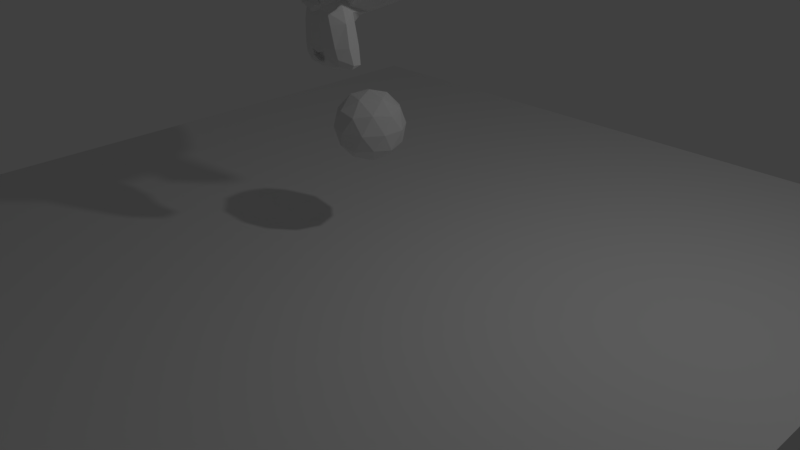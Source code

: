 # Source: Collision.blend  (saved by Blender 2.79.5; exported with 4.5.12 LTS)
import bpy
from mathutils import Matrix  # noqa: F401  (used for matrix-valued properties, if any)

bpy.ops.wm.read_factory_settings(use_empty=True)
scene = bpy.context.scene
scene.name = 'Scene'

# ---- collections
col_collection_1 = bpy.data.collections.new('Collection 1'); scene.collection.children.link(col_collection_1)

# ---- materials (node trees are filled in below, after node groups)
mat_material = bpy.data.materials.new('Material')
mat_material.alpha_threshold = 0.0
mat_material.use_transparent_shadow = False
mat_material.roughness = 0.5
mat_material.line_color = (0.0, 0.0, 0.0, 1.0)

# ---- material node trees

# ---- world
world_world = bpy.data.worlds.new('World'); scene.world = world_world
world_world.color = (0.05088, 0.05088, 0.05088)
world_world.use_sun_shadow = False
world_world.sun_shadow_jitter_overblur = 0.0

# ---- cameras
cam_camera = bpy.data.cameras.new('Camera')
cam_camera.clip_end = 100.0
cam_camera.lens = 35.0
cam_camera.sensor_width = 32.0
cam_camera.sensor_height = 18.0
cam_camera.ortho_scale = 7.314
cam_camera.dof.focus_distance = 0.0
cam_camera.dof.aperture_fstop = 128.0

# ---- lights
light_lamp = bpy.data.lights.new('Lamp', 'POINT')
light_lamp.transmission_factor = 0.0
light_lamp.cutoff_distance = 30.0
light_lamp.energy = 100.0
light_lamp.shadow_buffer_clip_start = 1.001
light_lamp.shadow_soft_size = 0.1
light_lamp.shadow_maximum_resolution = 0.006
light_lamp.use_absolute_resolution = True

# ---- meshes
me_icosphere = bpy.data.meshes.new('Icosphere')
me_icosphere.from_pydata([(0.0, 0.0, -1.0), (0.7236, -0.5257, -0.4472), (-0.2764, -0.8506, -0.4472), (-0.8944, 0.0, -0.4472), (-0.2764, 0.8506, -0.4472), (0.7236, 0.5257, -0.4472), (0.2764, -0.8506, 0.4472), (-0.7236, -0.5257, 0.4472), (-0.7236, 0.5257, 0.4472), (0.2764, 0.8506, 0.4472), (0.8944, 0.0, 0.4472), (0.0, 0.0, 1.0), (-0.1625, -0.5, -0.8507), (0.4253, -0.309, -0.8507), (0.2629, -0.809, -0.5257), (0.8506, 0.0, -0.5257), (0.4253, 0.309, -0.8507), (-0.5257, 0.0, -0.8507), (-0.6882, -0.5, -0.5257), (-0.1625, 0.5, -0.8507), (-0.6882, 0.5, -0.5257), (0.2629, 0.809, -0.5257), (0.9511, -0.309, 0.0), (0.9511, 0.309, 0.0), (0.0, -1.0, 0.0), (0.5878, -0.809, 0.0), (-0.9511, -0.309, 0.0), (-0.5878, -0.809, 0.0), (-0.5878, 0.809, 0.0), (-0.9511, 0.309, 0.0), (0.5878, 0.809, 0.0), (0.0, 1.0, 0.0), (0.6882, -0.5, 0.5257), (-0.2629, -0.809, 0.5257), (-0.8506, 0.0, 0.5257), (-0.2629, 0.809, 0.5257), (0.6882, 0.5, 0.5257), (0.1625, -0.5, 0.8507), (0.5257, 0.0, 0.8507), (-0.4253, -0.309, 0.8507), (-0.4253, 0.309, 0.8507), (0.1625, 0.5, 0.8507)], [], [(0, 13, 12), (1, 13, 15), (0, 12, 17), (0, 17, 19), (0, 19, 16), (1, 15, 22), (2, 14, 24), (3, 18, 26), (4, 20, 28), (5, 21, 30), (1, 22, 25), (2, 24, 27), (3, 26, 29), (4, 28, 31), (5, 30, 23), (6, 32, 37), (7, 33, 39), (8, 34, 40), (9, 35, 41), (10, 36, 38), (38, 41, 11), (38, 36, 41), (36, 9, 41), (41, 40, 11), (41, 35, 40), (35, 8, 40), (40, 39, 11), (40, 34, 39), (34, 7, 39), (39, 37, 11), (39, 33, 37), (33, 6, 37), (37, 38, 11), (37, 32, 38), (32, 10, 38), (23, 36, 10), (23, 30, 36), (30, 9, 36), (31, 35, 9), (31, 28, 35), (28, 8, 35), (29, 34, 8), (29, 26, 34), (26, 7, 34), (27, 33, 7), (27, 24, 33), (24, 6, 33), (25, 32, 6), (25, 22, 32), (22, 10, 32), (30, 31, 9), (30, 21, 31), (21, 4, 31), (28, 29, 8), (28, 20, 29), (20, 3, 29), (26, 27, 7), (26, 18, 27), (18, 2, 27), (24, 25, 6), (24, 14, 25), (14, 1, 25), (22, 23, 10), (22, 15, 23), (15, 5, 23), (16, 21, 5), (16, 19, 21), (19, 4, 21), (19, 20, 4), (19, 17, 20), (17, 3, 20), (17, 18, 3), (17, 12, 18), (12, 2, 18), (15, 16, 5), (15, 13, 16), (13, 0, 16), (12, 14, 2), (12, 13, 14), (13, 1, 14)])
me_icosphere.use_remesh_preserve_volume = False
me_icosphere.use_remesh_preserve_attributes = False
me_icosphere.use_mirror_vertex_groups = False
me_icosphere.update()
me_cube = bpy.data.meshes.new('Cube')
me_cube.from_pydata([(-5.406, -5.406, 0.2642), (-5.406, 5.406, 0.2642), (5.406, -5.406, 0.2642), (5.406, 5.406, 0.2642), (-5.406, -5.406, -0.1385), (-5.406, 5.406, -0.1385), (5.406, -5.406, -0.1385), (5.406, 5.406, -0.1385)], [], [(1, 2, 3), (4, 2, 0), (5, 0, 1), (7, 1, 3), (6, 3, 2), (7, 4, 5), (1, 0, 2), (4, 6, 2), (5, 4, 0), (7, 5, 1), (6, 7, 3), (7, 6, 4)])
me_cube.use_remesh_preserve_volume = False
me_cube.use_remesh_preserve_attributes = False
me_cube.use_mirror_vertex_groups = False
me_cube.update()
me_suzanne_004 = bpy.data.meshes.new('Suzanne.004')
me_suzanne_004.from_pydata([(-0.3486, -0.8034, 0.3672), (-0.4051, -0.7919, 0.355), (-0.45, -0.783, 0.3172), (-0.4717, -0.7788, 0.2616), (-0.4652, -0.7803, 0.202), (-0.4337, -0.7868, 0.1538), (-0.3839, -0.797, 0.125), (-0.3287, -0.8082, 0.1244), (-0.2779, -0.8184, 0.1496), (-0.2452, -0.8249, 0.1965), (-0.2355, -0.8267, 0.2535), (-0.2538, -0.8228, 0.3089), (-0.2944, -0.8144, 0.3505), (-0.3518, -0.781, 0.3583), (-0.4029, -0.7708, 0.3463), (-0.4431, -0.7634, 0.3108), (-0.462, -0.7608, 0.2598), (-0.4549, -0.7635, 0.2057), (-0.425, -0.7706, 0.1622), (-0.3791, -0.7805, 0.1377), (-0.3286, -0.7908, 0.1383), (-0.2832, -0.7995, 0.1627), (-0.2542, -0.8045, 0.2062), (-0.2473, -0.8047, 0.2583), (-0.2645, -0.8, 0.3082), (-0.3025, -0.7914, 0.345), (-0.3516, -0.8281, 0.2422), (-0.2031, -0.5625, -0.1875), (-0.3125, -0.5703, -0.4375), (-0.3516, -0.5703, -0.6953), (-0.3672, -0.5312, -0.8906), (-0.3281, -0.5234, -0.9453), (-0.1797, -0.5547, -0.9688), (-0.4375, -0.5312, -0.1406), (-0.6328, -0.5391, -0.03906), (-0.8281, -0.4453, 0.1484), (-0.8594, -0.5938, 0.4297), (-0.7109, -0.625, 0.4844), (-0.4922, -0.6875, 0.6016), (-0.3203, -0.7344, 0.7578), (-0.1562, -0.7578, 0.7188), (-0.0625, -0.75, 0.4922), (-0.1641, -0.7734, 0.4141), (-0.125, -0.7656, 0.3047), (-0.2031, -0.7422, 0.09375), (-0.375, -0.7031, 0.01562), (-0.4922, -0.6719, 0.0625), (-0.625, -0.6484, 0.1875), (-0.6406, -0.6484, 0.2969), (-0.6016, -0.6641, 0.375), (-0.4297, -0.7188, 0.4375), (-0.25, -0.7578, 0.4688), (-0.1094, -0.7344, -0.7188), (-0.1172, -0.7109, -0.8359), (-0.0625, -0.6953, -0.8828), (-0.1016, -0.7422, -0.1484), (-0.125, -0.75, -0.2266), (-0.08594, -0.7422, -0.2891), (-0.3984, -0.6719, -0.04688), (-0.6172, -0.625, 0.05469), (-0.7266, -0.6016, 0.2031), (-0.7422, -0.6562, 0.375), (-0.6875, -0.7266, 0.4141), (-0.4375, -0.7969, 0.5469), (-0.3125, -0.8359, 0.6406), (-0.2031, -0.8516, 0.6172), (-0.1016, -0.8438, 0.4297), (-0.125, -0.8125, -0.1016), (-0.2109, -0.7109, -0.4453), (-0.25, -0.6875, -0.7031), (-0.2656, -0.6641, -0.8203), (-0.2344, -0.6328, -0.9141), (-0.1641, -0.6328, -0.9297), (-0.3281, -0.7422, 0.4766), (-0.1641, -0.75, 0.1406), (-0.1328, -0.7578, 0.2109), (-0.1172, -0.7344, -0.6875), (-0.07812, -0.75, -0.4453), (-0.09375, -0.7812, -0.2734), (-0.1328, -0.7969, -0.2266), (-0.1094, -0.7812, -0.1328), (-0.03906, -0.7812, -0.125), (-0.04688, -0.8125, -0.1484), (-0.09375, -0.8125, -0.1562), (-0.1094, -0.8281, -0.2266), (-0.07812, -0.8047, -0.25), (-0.2578, -0.5547, -0.3125), (-0.1641, -0.7109, -0.2422), (-0.1797, -0.7109, -0.3125), (-0.2344, -0.5547, -0.25), (-0.04688, -0.6875, -0.8672), (-0.09375, -0.7109, -0.8203), (-0.09375, -0.7266, -0.7422), (-0.09375, -0.6641, -0.75), (-0.09375, -0.6406, -0.8125), (-0.04688, -0.6328, -0.8516), (-0.1719, -0.7812, 0.2188), (-0.1875, -0.7734, 0.1562), (-0.3359, -0.7578, 0.4297), (-0.2734, -0.7734, 0.4219), (-0.4219, -0.7734, 0.3984), (-0.5625, -0.6953, 0.3516), (-0.5859, -0.6875, 0.2891), (-0.5781, -0.6797, 0.1953), (-0.4766, -0.7188, 0.1016), (-0.3738, -0.7357, 0.06321), (-0.2256, -0.7697, 0.1104), (-0.1797, -0.7812, 0.2969), (-0.2109, -0.7812, 0.375), (-0.2344, -0.7578, 0.3594), (-0.1953, -0.7578, 0.2969), (-0.2363, -0.7578, 0.1168), (-0.3746, -0.7266, 0.07695), (-0.4609, -0.7031, 0.1172), (-0.5469, -0.6719, 0.2109), (-0.5547, -0.6719, 0.2812), (-0.5312, -0.6797, 0.3359), (-0.4141, -0.75, 0.3906), (-0.2812, -0.7656, 0.3984), (-0.3359, -0.75, 0.4062), (-0.2031, -0.75, 0.1719), (-0.1953, -0.75, 0.2266), (-0.1094, -0.6094, 0.4609), (-0.1953, -0.6172, 0.6641), (-0.3359, -0.5938, 0.6875), (-0.4844, -0.5547, 0.5547), (-0.6797, -0.4922, 0.4531), (-0.7969, -0.4609, 0.4062), (-0.7734, -0.375, 0.1641), (-0.6016, -0.4141, 0.0), (-0.4375, -0.4688, -0.09375), (-0.8516, -0.05469, 0.2344), (-0.8594, 0.04688, 0.3203), (-0.7734, 0.4375, 0.2656), (-0.4609, 0.7031, 0.4375), (-0.7344, -0.07031, -0.04688), (-0.5938, 0.1641, -0.125), (-0.6406, 0.4297, -0.007812), (-0.3359, 0.6641, 0.05469), (-0.2344, -0.4062, -0.3516), (-0.1797, -0.2578, -0.4141), (-0.2891, -0.3828, -0.7109), (-0.25, -0.3906, -0.5), (-0.3281, -0.3984, -0.9141), (-0.1406, -0.3672, -0.7578), (-0.125, -0.3594, -0.5391), (-0.1641, -0.4375, -0.9453), (-0.2188, -0.4297, -0.2812), (-0.2109, -0.4688, -0.2266), (-0.2031, -0.5, -0.1719), (-0.2109, -0.1641, -0.3906), (-0.2969, 0.2656, -0.3125), (-0.3438, 0.5391, -0.1484), (-0.4531, 0.3828, 0.8672), (-0.4531, 0.07031, 0.9297), (-0.4531, -0.2344, 0.8516), (-0.4609, -0.4297, 0.5234), (-0.7266, -0.3359, 0.4062), (-0.6328, -0.2812, 0.4531), (-0.6406, -0.05469, 0.7031), (-0.7969, -0.125, 0.5625), (-0.7969, 0.1172, 0.6172), (-0.6406, 0.1953, 0.75), (-0.6406, 0.4453, 0.6797), (-0.7969, 0.3594, 0.5391), (-0.6172, 0.5859, 0.3281), (-0.4844, 0.5469, 0.02344), (-0.8203, 0.2031, 0.3281), (-0.4062, -0.1484, -0.1719), (-0.4297, 0.2109, -0.1953), (-0.8906, 0.2344, 0.4062), (-0.7734, 0.125, -0.1406), (-1.039, 0.3281, -0.1016), (-1.281, 0.4297, 0.05469), (-1.352, 0.4219, 0.3203), (-1.234, 0.4219, 0.5078), (-1.023, 0.3125, 0.4766), (-1.016, 0.2891, 0.4141), (-1.188, 0.3906, 0.4375), (-1.266, 0.4062, 0.2891), (-1.211, 0.4062, 0.07812), (-1.031, 0.3047, -0.03906), (-0.8281, 0.1328, -0.07031), (-0.9219, 0.2188, 0.3594), (-0.9453, 0.2891, 0.3047), (-0.8828, 0.2109, -0.02344), (-1.039, 0.3672, 0.0), (-1.188, 0.4453, 0.09375), (-1.234, 0.4453, 0.25), (-1.172, 0.4375, 0.3594), (-1.023, 0.3594, 0.3438), (-0.8438, 0.2109, 0.2891), (-0.8359, 0.2734, 0.1719), (-0.7578, 0.2734, 0.09375), (-0.8203, 0.2734, 0.08594), (-0.8438, 0.2734, 0.01562), (-0.8125, 0.2734, -0.01562), (-0.7266, 0.07031, 0.0), (-0.7188, 0.1719, -0.02344), (-0.7188, 0.1875, 0.03906), (-0.7969, 0.2109, 0.2031), (-0.8906, 0.2656, 0.2422), (-0.8906, 0.3203, 0.2344), (-0.8125, 0.3203, -0.01562), (-0.8516, 0.3203, 0.01562), (-0.8281, 0.3203, 0.07812), (-0.7656, 0.3203, 0.09375), (-0.8438, 0.3203, 0.1719), (-1.039, 0.4141, 0.3281), (-1.188, 0.4844, 0.3438), (-1.258, 0.4922, 0.2422), (-1.211, 0.4844, 0.08594), (-1.047, 0.4219, 0.0), (-0.8828, 0.2656, -0.01562), (-0.9531, 0.3438, 0.2891), (-0.8906, 0.3281, 0.1094), (-0.9375, 0.3359, 0.0625), (-1.0, 0.3672, 0.125), (-0.9609, 0.3516, 0.1719), (-1.016, 0.375, 0.2344), (-1.055, 0.3828, 0.1875), (-1.109, 0.3906, 0.2109), (-1.086, 0.3906, 0.2734), (-1.023, 0.4844, 0.4375), (-1.25, 0.5469, 0.4688), (-1.367, 0.5, 0.2969), (-1.312, 0.5312, 0.05469), (-1.039, 0.4922, -0.08594), (-0.7891, 0.3281, -0.125), (-0.8594, 0.3828, 0.3828), (-0.2306, -0.7615, 0.3619), (-0.28, -0.7669, 0.4022), (-0.3359, -0.7512, 0.41), (-0.4153, -0.7537, 0.3919), (-0.5362, -0.6822, 0.3384), (-0.5597, -0.6744, 0.2825), (-0.5518, -0.6731, 0.2085), (-0.4634, -0.7056, 0.1147), (-0.3746, -0.729, 0.07322), (-0.2338, -0.7615, 0.1143), (-0.2006, -0.7537, 0.1694), (-0.1928, -0.7615, 0.2969), (-0.1916, -0.755, 0.2253), (-0.4117, -0.7539, 0.3839), (-0.5196, -0.6917, 0.3314), (-0.5422, -0.6844, 0.2756), (-0.5319, -0.6855, 0.2065), (-0.4525, -0.7136, 0.1217), (-0.3712, -0.7345, 0.08377), (-0.247, -0.7634, 0.1193), (-0.2134, -0.7568, 0.1707), (-0.2038, -0.758, 0.223), (-0.2021, -0.7635, 0.2889), (-0.2374, -0.7646, 0.3491), (-0.2829, -0.7702, 0.3896), (-0.3357, -0.7545, 0.3985), (0.3486, -0.8034, 0.3672), (0.4051, -0.7919, 0.355), (0.45, -0.783, 0.3172), (0.4717, -0.7788, 0.2616), (0.4652, -0.7803, 0.202), (0.4337, -0.7868, 0.1538), (0.3839, -0.797, 0.125), (0.3287, -0.8082, 0.1244), (0.2779, -0.8184, 0.1496), (0.2452, -0.8249, 0.1965), (0.2355, -0.8267, 0.2535), (0.2538, -0.8228, 0.3089), (0.2944, -0.8144, 0.3505), (0.3518, -0.781, 0.3583), (0.4029, -0.7708, 0.3463), (0.4431, -0.7634, 0.3108), (0.462, -0.7608, 0.2598), (0.4549, -0.7635, 0.2057), (0.425, -0.7706, 0.1622), (0.3791, -0.7805, 0.1377), (0.3286, -0.7908, 0.1383), (0.2832, -0.7995, 0.1627), (0.2542, -0.8045, 0.2062), (0.2473, -0.8047, 0.2583), (0.2645, -0.8, 0.3082), (0.3025, -0.7914, 0.345), (0.3516, -0.8281, 0.2422), (0.0, -0.7422, 0.4297), (0.0, -0.8203, 0.3516), (0.0, -0.7344, -0.6797), (0.0, -0.7812, -0.3203), (0.0, -0.7969, -0.1875), (0.0, -0.7188, -0.7734), (0.0, -0.6016, 0.4062), (0.0, -0.5703, 0.5703), (0.0, 0.5469, 0.8984), (0.0, 0.8516, 0.5625), (0.0, 0.8281, 0.07031), (0.0, 0.3516, -0.3828), (0.2031, -0.5625, -0.1875), (0.3125, -0.5703, -0.4375), (0.3516, -0.5703, -0.6953), (0.3672, -0.5312, -0.8906), (0.3281, -0.5234, -0.9453), (0.1797, -0.5547, -0.9688), (0.0, -0.5781, -0.9844), (0.4375, -0.5312, -0.1406), (0.6328, -0.5391, -0.03906), (0.8281, -0.4453, 0.1484), (0.8594, -0.5938, 0.4297), (0.7109, -0.625, 0.4844), (0.4922, -0.6875, 0.6016), (0.3203, -0.7344, 0.7578), (0.1562, -0.7578, 0.7188), (0.0625, -0.75, 0.4922), (0.1641, -0.7734, 0.4141), (0.125, -0.7656, 0.3047), (0.2031, -0.7422, 0.09375), (0.375, -0.7031, 0.01562), (0.4922, -0.6719, 0.0625), (0.625, -0.6484, 0.1875), (0.6406, -0.6484, 0.2969), (0.6016, -0.6641, 0.375), (0.4297, -0.7188, 0.4375), (0.25, -0.7578, 0.4688), (0.0, -0.7344, -0.7656), (0.1094, -0.7344, -0.7188), (0.1172, -0.7109, -0.8359), (0.0625, -0.6953, -0.8828), (0.0, -0.6875, -0.8906), (0.0, -0.75, -0.1953), (0.0, -0.7422, -0.1406), (0.1016, -0.7422, -0.1484), (0.125, -0.75, -0.2266), (0.08594, -0.7422, -0.2891), (0.3984, -0.6719, -0.04688), (0.6172, -0.625, 0.05469), (0.7266, -0.6016, 0.2031), (0.7422, -0.6562, 0.375), (0.6875, -0.7266, 0.4141), (0.4375, -0.7969, 0.5469), (0.3125, -0.8359, 0.6406), (0.2031, -0.8516, 0.6172), (0.1016, -0.8438, 0.4297), (0.125, -0.8125, -0.1016), (0.2109, -0.7109, -0.4453), (0.25, -0.6875, -0.7031), (0.2656, -0.6641, -0.8203), (0.2344, -0.6328, -0.9141), (0.1641, -0.6328, -0.9297), (0.0, -0.6406, -0.9453), (0.0, -0.7266, 0.04688), (0.0, -0.7656, 0.2109), (0.3281, -0.7422, 0.4766), (0.1641, -0.75, 0.1406), (0.1328, -0.7578, 0.2109), (0.1172, -0.7344, -0.6875), (0.07812, -0.75, -0.4453), (0.0, -0.75, -0.4453), (0.0, -0.7422, -0.3281), (0.09375, -0.7812, -0.2734), (0.1328, -0.7969, -0.2266), (0.1094, -0.7812, -0.1328), (0.03906, -0.7812, -0.125), (0.0, -0.8281, -0.2031), (0.04688, -0.8125, -0.1484), (0.09375, -0.8125, -0.1562), (0.1094, -0.8281, -0.2266), (0.07812, -0.8047, -0.25), (0.0, -0.8047, -0.2891), (0.2578, -0.5547, -0.3125), (0.1641, -0.7109, -0.2422), (0.1797, -0.7109, -0.3125), (0.2344, -0.5547, -0.25), (0.0, -0.6875, -0.875), (0.04688, -0.6875, -0.8672), (0.09375, -0.7109, -0.8203), (0.09375, -0.7266, -0.7422), (0.0, -0.6562, -0.7812), (0.09375, -0.6641, -0.75), (0.09375, -0.6406, -0.8125), (0.04688, -0.6328, -0.8516), (0.0, -0.6328, -0.8594), (0.1719, -0.7812, 0.2188), (0.1875, -0.7734, 0.1562), (0.3359, -0.7578, 0.4297), (0.2734, -0.7734, 0.4219), (0.4219, -0.7734, 0.3984), (0.5625, -0.6953, 0.3516), (0.5859, -0.6875, 0.2891), (0.5781, -0.6797, 0.1953), (0.4766, -0.7188, 0.1016), (0.3738, -0.7357, 0.06321), (0.2256, -0.7697, 0.1104), (0.1797, -0.7812, 0.2969), (0.2109, -0.7812, 0.375), (0.2344, -0.7578, 0.3594), (0.1953, -0.7578, 0.2969), (0.2363, -0.7578, 0.1168), (0.3746, -0.7266, 0.07695), (0.4609, -0.7031, 0.1172), (0.5469, -0.6719, 0.2109), (0.5547, -0.6719, 0.2812), (0.5312, -0.6797, 0.3359), (0.4141, -0.75, 0.3906), (0.2812, -0.7656, 0.3984), (0.3359, -0.75, 0.4062), (0.2031, -0.75, 0.1719), (0.1953, -0.75, 0.2266), (0.1094, -0.6094, 0.4609), (0.1953, -0.6172, 0.6641), (0.3359, -0.5938, 0.6875), (0.4844, -0.5547, 0.5547), (0.6797, -0.4922, 0.4531), (0.7969, -0.4609, 0.4062), (0.7734, -0.375, 0.1641), (0.6016, -0.4141, 0.0), (0.4375, -0.4688, -0.09375), (0.0, -0.2891, 0.8984), (0.0, 0.07812, 0.9844), (0.0, 0.6719, -0.1953), (0.0, -0.1875, -0.4609), (0.0, -0.4609, -0.9766), (0.0, -0.3438, -0.8047), (0.0, -0.3203, -0.5703), (0.0, -0.2812, -0.4844), (0.8516, -0.05469, 0.2344), (0.8594, 0.04688, 0.3203), (0.7734, 0.4375, 0.2656), (0.4609, 0.7031, 0.4375), (0.7344, -0.07031, -0.04688), (0.5938, 0.1641, -0.125), (0.6406, 0.4297, -0.007812), (0.3359, 0.6641, 0.05469), (0.2344, -0.4062, -0.3516), (0.1797, -0.2578, -0.4141), (0.2891, -0.3828, -0.7109), (0.25, -0.3906, -0.5), (0.3281, -0.3984, -0.9141), (0.1406, -0.3672, -0.7578), (0.125, -0.3594, -0.5391), (0.1641, -0.4375, -0.9453), (0.2188, -0.4297, -0.2812), (0.2109, -0.4688, -0.2266), (0.2031, -0.5, -0.1719), (0.2109, -0.1641, -0.3906), (0.2969, 0.2656, -0.3125), (0.3438, 0.5391, -0.1484), (0.4531, 0.3828, 0.8672), (0.4531, 0.07031, 0.9297), (0.4531, -0.2344, 0.8516), (0.4609, -0.4297, 0.5234), (0.7266, -0.3359, 0.4062), (0.6328, -0.2812, 0.4531), (0.6406, -0.05469, 0.7031), (0.7969, -0.125, 0.5625), (0.7969, 0.1172, 0.6172), (0.6406, 0.1953, 0.75), (0.6406, 0.4453, 0.6797), (0.7969, 0.3594, 0.5391), (0.6172, 0.5859, 0.3281), (0.4844, 0.5469, 0.02344), (0.8203, 0.2031, 0.3281), (0.4062, -0.1484, -0.1719), (0.4297, 0.2109, -0.1953), (0.8906, 0.2344, 0.4062), (0.7734, 0.125, -0.1406), (1.039, 0.3281, -0.1016), (1.281, 0.4297, 0.05469), (1.352, 0.4219, 0.3203), (1.234, 0.4219, 0.5078), (1.023, 0.3125, 0.4766), (1.016, 0.2891, 0.4141), (1.188, 0.3906, 0.4375), (1.266, 0.4062, 0.2891), (1.211, 0.4062, 0.07812), (1.031, 0.3047, -0.03906), (0.8281, 0.1328, -0.07031), (0.9219, 0.2188, 0.3594), (0.9453, 0.2891, 0.3047), (0.8828, 0.2109, -0.02344), (1.039, 0.3672, 0.0), (1.188, 0.4453, 0.09375), (1.234, 0.4453, 0.25), (1.172, 0.4375, 0.3594), (1.023, 0.3594, 0.3438), (0.8438, 0.2109, 0.2891), (0.8359, 0.2734, 0.1719), (0.7578, 0.2734, 0.09375), (0.8203, 0.2734, 0.08594), (0.8438, 0.2734, 0.01562), (0.8125, 0.2734, -0.01562), (0.7266, 0.07031, 0.0), (0.7188, 0.1719, -0.02344), (0.7188, 0.1875, 0.03906), (0.7969, 0.2109, 0.2031), (0.8906, 0.2656, 0.2422), (0.8906, 0.3203, 0.2344), (0.8125, 0.3203, -0.01562), (0.8516, 0.3203, 0.01562), (0.8281, 0.3203, 0.07812), (0.7656, 0.3203, 0.09375), (0.8438, 0.3203, 0.1719), (1.039, 0.4141, 0.3281), (1.188, 0.4844, 0.3438), (1.258, 0.4922, 0.2422), (1.211, 0.4844, 0.08594), (1.047, 0.4219, 0.0), (0.8828, 0.2656, -0.01562), (0.9531, 0.3438, 0.2891), (0.8906, 0.3281, 0.1094), (0.9375, 0.3359, 0.0625), (1.0, 0.3672, 0.125), (0.9609, 0.3516, 0.1719), (1.016, 0.375, 0.2344), (1.055, 0.3828, 0.1875), (1.109, 0.3906, 0.2109), (1.086, 0.3906, 0.2734), (1.023, 0.4844, 0.4375), (1.25, 0.5469, 0.4688), (1.367, 0.5, 0.2969), (1.312, 0.5312, 0.05469), (1.039, 0.4922, -0.08594), (0.7891, 0.3281, -0.125), (0.8594, 0.3828, 0.3828), (0.2306, -0.7615, 0.3619), (0.28, -0.7669, 0.4022), (0.3359, -0.7512, 0.41), (0.4153, -0.7537, 0.3919), (0.5362, -0.6822, 0.3384), (0.5597, -0.6744, 0.2825), (0.5518, -0.6731, 0.2085), (0.4634, -0.7056, 0.1147), (0.3746, -0.729, 0.07322), (0.2338, -0.7615, 0.1143), (0.2006, -0.7537, 0.1694), (0.1928, -0.7615, 0.2969), (0.1916, -0.755, 0.2253), (0.4117, -0.7539, 0.3839), (0.5196, -0.6917, 0.3314), (0.5422, -0.6844, 0.2756), (0.5319, -0.6855, 0.2065), (0.4525, -0.7136, 0.1217), (0.3712, -0.7345, 0.08377), (0.247, -0.7634, 0.1193), (0.2134, -0.7568, 0.1707), (0.2038, -0.758, 0.223), (0.2021, -0.7635, 0.2889), (0.2374, -0.7646, 0.3491), (0.2829, -0.7702, 0.3896), (0.3357, -0.7545, 0.3985)], [], [(12, 25, 13, 0), (11, 24, 25, 12), (10, 23, 24, 11), (9, 22, 23, 10), (8, 21, 22, 9), (7, 20, 21, 8), (6, 19, 20, 7), (5, 18, 19, 6), (4, 17, 18, 5), (3, 16, 17, 4), (2, 15, 16, 3), (1, 14, 15, 2), (0, 13, 14, 1), (0, 26, 12), (12, 26, 11), (11, 26, 10), (10, 26, 9), (9, 26, 8), (8, 26, 7), (7, 26, 6), (6, 26, 5), (5, 26, 4), (4, 26, 3), (3, 26, 2), (2, 26, 1), (1, 26, 0), (346, 72, 32, 301), (72, 71, 31, 32), (71, 70, 30, 31), (70, 69, 29, 30), (69, 68, 28, 29), (58, 33, 27, 67), (59, 34, 33, 58), (60, 35, 34, 59), (61, 36, 35, 60), (62, 37, 36, 61), (63, 38, 37, 62), (64, 39, 38, 63), (65, 40, 39, 64), (66, 41, 40, 65), (284, 283, 41, 66), (65, 51, 42, 66), (64, 73, 51, 65), (64, 63, 50, 73), (63, 62, 49, 50), (62, 61, 48, 49), (61, 60, 47, 48), (60, 59, 46, 47), (59, 58, 45, 46), (58, 67, 44, 45), (347, 74, 44, 67), (284, 66, 42, 43), (348, 284, 43, 75), (75, 74, 347, 348), (346, 325, 54, 72), (72, 54, 53, 71), (71, 53, 52, 70), (76, 77, 68, 69), (69, 70, 52, 76), (354, 355, 57, 77), (354, 77, 76, 285), (76, 52, 321, 285), (78, 79, 56, 57), (79, 80, 55, 56), (80, 81, 327, 55), (81, 287, 326, 327), (78, 57, 355, 286), (85, 78, 286, 365), (82, 360, 287, 81), (83, 82, 81, 80), (84, 83, 80, 79), (85, 84, 79, 78), (83, 84, 360, 82), (85, 365, 360, 84), (67, 55, 327, 347), (87, 56, 55, 67), (88, 57, 56, 87), (68, 77, 57, 88), (88, 86, 28, 68), (87, 89, 86, 88), (87, 67, 27, 89), (288, 321, 52, 92), (92, 52, 53, 91), (91, 53, 54, 90), (90, 54, 325, 370), (95, 90, 370, 378), (94, 91, 90, 95), (93, 92, 91, 94), (374, 288, 92, 93), (95, 378, 374, 93), (94, 95, 93), (97, 74, 75, 96), (96, 75, 43, 107), (107, 43, 42, 108), (106, 44, 74, 97), (105, 45, 44, 106), (104, 46, 45, 105), (103, 47, 46, 104), (102, 48, 47, 103), (101, 49, 48, 102), (100, 50, 49, 101), (98, 73, 50, 100), (99, 51, 73, 98), (108, 42, 51, 99), (230, 108, 99, 231), (231, 99, 98, 232), (232, 98, 100, 233), (233, 100, 101, 234), (234, 101, 102, 235), (235, 102, 103, 236), (236, 103, 104, 237), (237, 104, 105, 238), (238, 105, 106, 239), (239, 106, 97, 240), (241, 107, 108, 230), (242, 96, 107, 241), (240, 97, 96, 242), (122, 41, 283, 289), (123, 40, 41, 122), (124, 39, 40, 123), (125, 38, 39, 124), (126, 37, 38, 125), (127, 36, 37, 126), (128, 35, 36, 127), (129, 34, 35, 128), (130, 33, 34, 129), (140, 421, 420, 145), (145, 420, 419, 144), (144, 419, 418, 146), (418, 301, 32, 146), (146, 32, 31, 143), (143, 31, 30, 141), (141, 30, 29, 142), (145, 144, 141, 142), (146, 143, 141, 144), (145, 142, 139, 140), (142, 29, 28, 139), (148, 147, 86, 89), (147, 139, 28, 86), (148, 89, 27, 149), (130, 149, 27, 33), (152, 138, 293, 416), (151, 152, 416, 294), (150, 151, 294, 417), (140, 150, 417, 421), (150, 140, 139, 147), (135, 129, 128, 131), (138, 134, 292, 293), (154, 155, 414, 415), (153, 154, 415, 291), (134, 153, 291, 292), (157, 127, 126, 158), (160, 157, 158, 159), (161, 160, 159, 162), (164, 161, 162, 163), (163, 165, 133, 164), (163, 153, 134, 165), (162, 154, 153, 163), (159, 155, 154, 162), (158, 156, 155, 159), (158, 126, 125, 156), (155, 156, 290, 414), (124, 123, 122, 125), (156, 125, 122, 290), (290, 122, 289), (131, 128, 127, 157), (160, 132, 131, 157), (161, 167, 132, 160), (161, 164, 133, 167), (169, 151, 150, 168), (169, 168, 135, 136), (168, 130, 129, 135), (147, 148, 130, 168), (168, 150, 147), (148, 149, 130), (166, 137, 133, 165), (166, 165, 134, 138), (166, 169, 136, 137), (166, 152, 151, 169), (152, 166, 138), (183, 170, 176, 177), (178, 177, 176, 175), (179, 178, 175, 174), (180, 179, 174, 173), (181, 180, 173, 172), (182, 181, 172, 171), (185, 186, 181, 182), (186, 187, 180, 181), (187, 188, 179, 180), (188, 189, 178, 179), (189, 190, 177, 178), (184, 183, 177, 190), (198, 136, 135, 197), (182, 171, 136, 198), (197, 135, 131, 132), (183, 191, 167, 170), (196, 185, 182, 198), (198, 199, 195, 196), (195, 199, 193, 194), (199, 200, 192, 193), (192, 200, 191, 201), (201, 191, 183, 184), (191, 200, 132, 167), (199, 197, 132, 200), (199, 198, 197), (202, 201, 184, 214), (207, 192, 201, 202), (206, 193, 192, 207), (205, 194, 193, 206), (204, 195, 194, 205), (203, 196, 195, 204), (213, 185, 196, 203), (214, 184, 190, 208), (208, 190, 189, 209), (209, 189, 188, 210), (210, 188, 187, 211), (211, 187, 186, 212), (212, 186, 185, 213), (216, 204, 205, 215), (217, 216, 215, 218), (220, 217, 218, 219), (221, 220, 219, 222), (219, 214, 208, 222), (219, 218, 202, 214), (215, 207, 202, 218), (207, 215, 205, 206), (216, 213, 203, 204), (216, 217, 212, 213), (217, 220, 211, 212), (220, 221, 210, 211), (221, 222, 209, 210), (209, 222, 208), (228, 171, 172, 227), (227, 172, 173, 226), (226, 173, 174, 225), (225, 174, 175, 224), (224, 175, 176, 223), (223, 176, 170, 229), (228, 227, 223, 229), (226, 224, 223, 227), (226, 225, 224), (170, 167, 133, 229), (228, 229, 133, 137), (228, 137, 136, 171), (243, 117, 116, 244), (244, 116, 115, 245), (245, 115, 114, 246), (246, 114, 113, 247), (247, 113, 112, 248), (248, 112, 111, 249), (249, 111, 120, 250), (250, 120, 121, 251), (251, 121, 110, 252), (252, 110, 109, 253), (253, 109, 118, 254), (254, 118, 119, 255), (255, 119, 117, 243), (109, 230, 231, 118), (118, 231, 232, 119), (119, 232, 233, 117), (117, 233, 234, 116), (116, 234, 235, 115), (115, 235, 236, 114), (114, 236, 237, 113), (113, 237, 238, 112), (112, 238, 239, 111), (111, 239, 240, 120), (110, 241, 230, 109), (121, 242, 241, 110), (120, 240, 242, 121), (14, 243, 244, 15), (15, 244, 245, 16), (16, 245, 246, 17), (17, 246, 247, 18), (18, 247, 248, 19), (19, 248, 249, 20), (20, 249, 250, 21), (21, 250, 251, 22), (22, 251, 252, 23), (23, 252, 253, 24), (24, 253, 254, 25), (25, 254, 255, 13), (13, 255, 243, 14), (268, 256, 269, 281), (267, 268, 281, 280), (266, 267, 280, 279), (265, 266, 279, 278), (264, 265, 278, 277), (263, 264, 277, 276), (262, 263, 276, 275), (261, 262, 275, 274), (260, 261, 274, 273), (259, 260, 273, 272), (258, 259, 272, 271), (257, 258, 271, 270), (256, 257, 270, 269), (256, 268, 282), (268, 267, 282), (267, 266, 282), (266, 265, 282), (265, 264, 282), (264, 263, 282), (263, 262, 282), (262, 261, 282), (261, 260, 282), (260, 259, 282), (259, 258, 282), (258, 257, 282), (257, 256, 282), (346, 301, 300, 345), (345, 300, 299, 344), (344, 299, 298, 343), (343, 298, 297, 342), (342, 297, 296, 341), (331, 340, 295, 302), (332, 331, 302, 303), (333, 332, 303, 304), (334, 333, 304, 305), (335, 334, 305, 306), (336, 335, 306, 307), (337, 336, 307, 308), (338, 337, 308, 309), (339, 338, 309, 310), (284, 339, 310, 283), (338, 339, 311, 320), (337, 338, 320, 349), (337, 349, 319, 336), (336, 319, 318, 335), (335, 318, 317, 334), (334, 317, 316, 333), (333, 316, 315, 332), (332, 315, 314, 331), (331, 314, 313, 340), (347, 340, 313, 350), (284, 312, 311, 339), (348, 351, 312, 284), (351, 348, 347, 350), (346, 345, 324, 325), (345, 344, 323, 324), (344, 343, 322, 323), (352, 342, 341, 353), (342, 352, 322, 343), (354, 353, 330, 355), (354, 285, 352, 353), (352, 285, 321, 322), (356, 330, 329, 357), (357, 329, 328, 358), (358, 328, 327, 359), (359, 327, 326, 287), (356, 286, 355, 330), (364, 365, 286, 356), (361, 359, 287, 360), (362, 358, 359, 361), (363, 357, 358, 362), (364, 356, 357, 363), (362, 361, 360, 363), (364, 363, 360, 365), (340, 347, 327, 328), (367, 340, 328, 329), (368, 367, 329, 330), (341, 368, 330, 353), (368, 341, 296, 366), (367, 368, 366, 369), (367, 369, 295, 340), (288, 373, 322, 321), (373, 372, 323, 322), (372, 371, 324, 323), (371, 370, 325, 324), (377, 378, 370, 371), (376, 377, 371, 372), (375, 376, 372, 373), (374, 375, 373, 288), (377, 375, 374, 378), (376, 375, 377), (380, 379, 351, 350), (379, 390, 312, 351), (390, 391, 311, 312), (389, 380, 350, 313), (388, 389, 313, 314), (387, 388, 314, 315), (386, 387, 315, 316), (385, 386, 316, 317), (384, 385, 317, 318), (383, 384, 318, 319), (381, 383, 319, 349), (382, 381, 349, 320), (391, 382, 320, 311), (521, 522, 382, 391), (522, 523, 381, 382), (523, 524, 383, 381), (524, 525, 384, 383), (525, 526, 385, 384), (526, 527, 386, 385), (527, 528, 387, 386), (528, 529, 388, 387), (529, 530, 389, 388), (530, 531, 380, 389), (532, 521, 391, 390), (533, 532, 390, 379), (531, 533, 379, 380), (405, 289, 283, 310), (406, 405, 310, 309), (407, 406, 309, 308), (408, 407, 308, 307), (409, 408, 307, 306), (410, 409, 306, 305), (411, 410, 305, 304), (412, 411, 304, 303), (413, 412, 303, 302), (431, 436, 420, 421), (436, 435, 419, 420), (435, 437, 418, 419), (418, 437, 300, 301), (437, 434, 299, 300), (434, 432, 298, 299), (432, 433, 297, 298), (436, 433, 432, 435), (437, 435, 432, 434), (436, 431, 430, 433), (433, 430, 296, 297), (439, 369, 366, 438), (438, 366, 296, 430), (439, 440, 295, 369), (413, 302, 295, 440), (443, 416, 293, 429), (442, 294, 416, 443), (441, 417, 294, 442), (431, 421, 417, 441), (441, 438, 430, 431), (426, 422, 411, 412), (429, 293, 292, 425), (445, 415, 414, 446), (444, 291, 415, 445), (425, 292, 291, 444), (448, 449, 409, 410), (451, 450, 449, 448), (452, 453, 450, 451), (455, 454, 453, 452), (454, 455, 424, 456), (454, 456, 425, 444), (453, 454, 444, 445), (450, 453, 445, 446), (449, 450, 446, 447), (449, 447, 408, 409), (446, 414, 290, 447), (407, 408, 405, 406), (447, 290, 405, 408), (290, 289, 405), (422, 448, 410, 411), (451, 448, 422, 423), (452, 451, 423, 458), (452, 458, 424, 455), (460, 459, 441, 442), (460, 427, 426, 459), (459, 426, 412, 413), (438, 459, 413, 439), (459, 438, 441), (439, 413, 440), (457, 456, 424, 428), (457, 429, 425, 456), (457, 428, 427, 460), (457, 460, 442, 443), (443, 429, 457), (474, 468, 467, 461), (469, 466, 467, 468), (470, 465, 466, 469), (471, 464, 465, 470), (472, 463, 464, 471), (473, 462, 463, 472), (476, 473, 472, 477), (477, 472, 471, 478), (478, 471, 470, 479), (479, 470, 469, 480), (480, 469, 468, 481), (475, 481, 468, 474), (489, 488, 426, 427), (473, 489, 427, 462), (488, 423, 422, 426), (474, 461, 458, 482), (487, 489, 473, 476), (489, 487, 486, 490), (486, 485, 484, 490), (490, 484, 483, 491), (483, 492, 482, 491), (492, 475, 474, 482), (482, 458, 423, 491), (490, 491, 423, 488), (490, 488, 489), (493, 505, 475, 492), (498, 493, 492, 483), (497, 498, 483, 484), (496, 497, 484, 485), (495, 496, 485, 486), (494, 495, 486, 487), (504, 494, 487, 476), (505, 499, 481, 475), (499, 500, 480, 481), (500, 501, 479, 480), (501, 502, 478, 479), (502, 503, 477, 478), (503, 504, 476, 477), (507, 506, 496, 495), (508, 509, 506, 507), (511, 510, 509, 508), (512, 513, 510, 511), (510, 513, 499, 505), (510, 505, 493, 509), (506, 509, 493, 498), (498, 497, 496, 506), (507, 495, 494, 504), (507, 504, 503, 508), (508, 503, 502, 511), (511, 502, 501, 512), (512, 501, 500, 513), (500, 499, 513), (519, 518, 463, 462), (518, 517, 464, 463), (517, 516, 465, 464), (516, 515, 466, 465), (515, 514, 467, 466), (514, 520, 461, 467), (519, 520, 514, 518), (517, 518, 514, 515), (517, 515, 516), (461, 520, 424, 458), (519, 428, 424, 520), (519, 462, 427, 428), (534, 535, 399, 400), (535, 536, 398, 399), (536, 537, 397, 398), (537, 538, 396, 397), (538, 539, 395, 396), (539, 540, 394, 395), (540, 541, 403, 394), (541, 542, 404, 403), (542, 543, 393, 404), (543, 544, 392, 393), (544, 545, 401, 392), (545, 546, 402, 401), (546, 534, 400, 402), (392, 401, 522, 521), (401, 402, 523, 522), (402, 400, 524, 523), (400, 399, 525, 524), (399, 398, 526, 525), (398, 397, 527, 526), (397, 396, 528, 527), (396, 395, 529, 528), (395, 394, 530, 529), (394, 403, 531, 530), (393, 392, 521, 532), (404, 393, 532, 533), (403, 404, 533, 531), (270, 271, 535, 534), (271, 272, 536, 535), (272, 273, 537, 536), (273, 274, 538, 537), (274, 275, 539, 538), (275, 276, 540, 539), (276, 277, 541, 540), (277, 278, 542, 541), (278, 279, 543, 542), (279, 280, 544, 543), (280, 281, 545, 544), (281, 269, 546, 545), (269, 270, 534, 546)])
me_suzanne_004.materials.append(mat_material)
me_suzanne_004.use_remesh_preserve_volume = False
me_suzanne_004.use_remesh_preserve_attributes = False
me_suzanne_004.use_mirror_vertex_groups = False
me_suzanne_004.update()

# ---- objects
ob_icosphere = bpy.data.objects.new('Icosphere', me_icosphere)
ob_cube = bpy.data.objects.new('Cube', me_cube)
ob_lamp = bpy.data.objects.new('Lamp', light_lamp)
ob_camera = bpy.data.objects.new('Camera', cam_camera)
ob_suzanne_004 = bpy.data.objects.new('Suzanne.004', me_suzanne_004)

# ---- transforms, parenting, visibility, modifiers, constraints
ob_icosphere.location = (0.0, 0.0, 1.76)
ob_icosphere.scale = (0.436, 0.436, 0.436)
ob_icosphere.lineart.crease_threshold = 0.0
ob_cube.location = (0.0, 0.0, 0.0)
ob_cube.lineart.crease_threshold = 0.0
ob_lamp.location = (4.076, 1.005, 5.904)
ob_lamp.rotation_euler = (0.6503, 0.05522, 1.866)
ob_lamp.lock_rotations_4d = False
ob_lamp.empty_display_type = 'ARROWS'
ob_lamp.color = (0.0, 0.0, 0.0, 0.0)
ob_lamp.lineart.crease_threshold = 0.0
ob_camera.location = (7.481, -6.508, 5.344)
ob_camera.rotation_euler = (1.109, 0.01082, 0.8149)
ob_camera.lock_rotations_4d = False
ob_camera.empty_display_type = 'ARROWS'
ob_camera.color = (0.0, 0.0, 0.0, 0.0)
ob_camera.display_type = 'WIRE'
ob_camera.lineart.crease_threshold = 0.0
ob_suzanne_004.location = (0.0, 0.0, 3.553)
ob_suzanne_004.lineart.crease_threshold = 0.0

# ---- collection membership
col_collection_1.objects.link(ob_icosphere)
col_collection_1.objects.link(ob_cube)
col_collection_1.objects.link(ob_lamp)
col_collection_1.objects.link(ob_camera)
col_collection_1.objects.link(ob_suzanne_004)

# ---- scene / render settings (as saved in the file)
scene.camera = ob_camera
scene.frame_start = 1; scene.frame_end = 250; scene.frame_set(1)
scene.render.engine = 'BLENDER_EEVEE_NEXT'
scene.render.resolution_percentage = 50
scene.render.dither_intensity = 0.0
scene.cycles.use_denoising = False
scene.cycles.samples = 128
scene.cycles.sampling_pattern = 'TABULATED_SOBOL'
scene.cycles.use_adaptive_sampling = False
scene.cycles.use_light_tree = False
scene.view_settings.view_transform = 'Standard'
bpy.context.view_layer.update()
